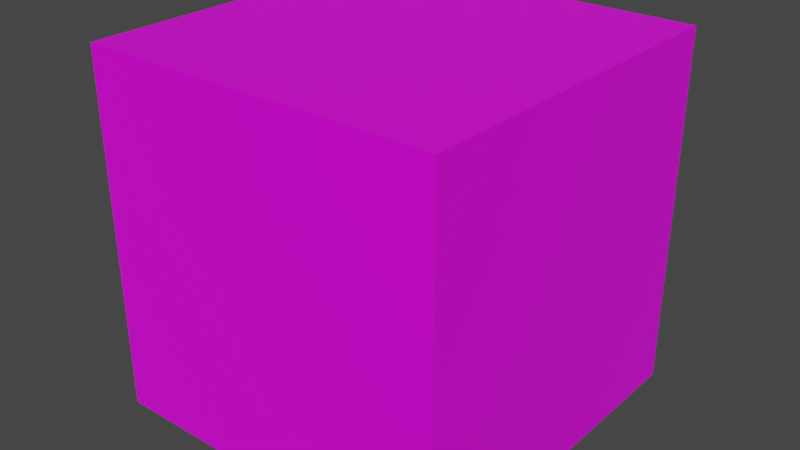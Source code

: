 # Source: weirdCube.blend  (saved by Blender 2.80.75; exported with 4.5.12 LTS)
import bpy
from mathutils import Matrix  # noqa: F401  (used for matrix-valued properties, if any)

bpy.ops.wm.read_factory_settings(use_empty=True)
scene = bpy.context.scene
scene.name = 'Scene'

# ---- collections
col_collection = bpy.data.collections.new('Collection'); scene.collection.children.link(col_collection)

# ---- images (referenced by path relative to the original .blend; pixels are not part of the script)
import os
ASSET_DIR = os.environ.get("B2B_ASSET_DIR", "")  # directory of the original .blend (textures are referenced by path, not embedded)
HERE = os.path.dirname(os.path.abspath(__file__))  # packed textures are extracted next to this script under _unpacked/

def load_image(name, relpath, width, height, colorspace="sRGB"):
    """Load a texture the original file referenced (path relative to the .blend, or extracted next to this script)."""
    p = next((c for c in (os.path.join(HERE, relpath), os.path.join(ASSET_DIR, relpath)) if relpath and os.path.exists(c)), "")
    if p:
        img = bpy.data.images.load(p, check_existing=True)
        img.name = name
    else:  # same state as the original file: an image datablock whose file is absent (Cycles renders it pink)
        img = bpy.data.images.new(name, width, height)
        img.source = "FILE"
        img.filepath = "//" + (relpath or name)
    img.colorspace_settings.name = colorspace
    return img
img_weirdcubetexture_png = load_image('weirdCubeTexture.png', 'weirdCubeTexture.png', 1024, 1024, 'sRGB')

# ---- materials (node trees are filled in below, after node groups)
mat_material = bpy.data.materials.new('Material')
mat_material.alpha_threshold = 0.0
mat_material.use_transparent_shadow = False
mat_material.line_color = (0.0, 0.0, 0.0, 1.0)

# ---- material node trees
mat_material.use_nodes = True; mat_material.node_tree.nodes.clear()
_N = mat_material.node_tree.nodes; _L = mat_material.node_tree.links
n0 = _N.new('ShaderNodeOutputMaterial'); n0.name = 'Material Output'; n0.location = (300, 300)
n1 = _N.new('ShaderNodeBsdfPrincipled'); n1.name = 'Principled BSDF'; n1.location = (10, 300)
n1.distribution = 'GGX'
n1.subsurface_method = 'BURLEY'
n1.inputs[2].default_value = 0.4
n1.inputs[3].default_value = 1.45
n1.inputs[27].default_value = (0.0, 0.0, 0.0, 1.0)
n1.inputs[28].default_value = 1.0
n2 = _N.new('ShaderNodeTexImage'); n2.name = 'Image Texture'; n2.location = (-280, 280)
n2.image = img_weirdcubetexture_png
_L.new(n1.outputs[0], n0.inputs[0])
_L.new(n2.outputs[0], n1.inputs[0])
n0.is_active_output = True

# ---- world
world_world = bpy.data.worlds.new('World'); scene.world = world_world
world_world.use_nodes = True; world_world.node_tree.nodes.clear()
_N = world_world.node_tree.nodes; _L = world_world.node_tree.links
n0 = _N.new('ShaderNodeOutputWorld'); n0.name = 'World Output'; n0.location = (300, 300)
n1 = _N.new('ShaderNodeBackground'); n1.name = 'Background'; n1.location = (10, 300)
n1.inputs[0].default_value = (0.05088, 0.05088, 0.05088, 1.0)
_L.new(n1.outputs[0], n0.inputs[0])
n0.is_active_output = True
world_world.color = (0.05088, 0.05088, 0.05088)
world_world.use_sun_shadow = False
world_world.sun_shadow_jitter_overblur = 0.0

# ---- meshes
me_cube = bpy.data.meshes.new('Cube')
me_cube.from_pydata([(1.0, 1.0, 1.0), (1.0, 1.0, -1.0), (1.0, -1.0, 1.0), (1.0, -1.0, -1.0), (-1.0, 1.0, 1.0), (-1.0, 1.0, -1.0), (-1.0, -1.0, 1.0), (-1.0, -1.0, -1.0)], [], [(0, 4, 6, 2), (3, 2, 6, 7), (7, 6, 4, 5), (5, 1, 3, 7), (1, 0, 2, 3), (5, 4, 0, 1)])
_uv = me_cube.uv_layers.new(name='UVMap')
_uv.uv.foreach_set('vector', [9.942e-05, 9.977e-05, 0.9886, 9.942e-05, 0.9886, 0.9999, 9.959e-05, 0.9999, 9.942e-05, 0.9999, 9.953e-05, 9.942e-05, 0.9886, 9.959e-05, 0.9886, 0.9999, 0.9886, 9.953e-05, 0.9886, 0.9999, 9.942e-05, 0.9999, 9.947e-05, 9.942e-05, 9.942e-05, 9.953e-05, 0.9886, 9.942e-05, 0.9886, 0.9999, 9.947e-05, 0.9999, 9.942e-05, 0.9999, 9.953e-05, 9.942e-05, 0.9886, 9.959e-05, 0.9886, 0.9999, 0.9886, 9.953e-05, 0.9886, 0.9999, 9.942e-05, 0.9999, 9.947e-05, 9.942e-05])
me_cube.materials.append(mat_material)
me_cube.use_remesh_preserve_volume = False
me_cube.use_remesh_preserve_attributes = False
me_cube.use_mirror_vertex_groups = False
me_cube.update()

# ---- objects
ob_cube = bpy.data.objects.new('Cube', me_cube)

# ---- transforms, parenting, visibility, modifiers, constraints
ob_cube.location = (0.0, 0.0, 0.0)
ob_cube.lock_rotations_4d = False
ob_cube.empty_display_type = 'ARROWS'
ob_cube.lineart.crease_threshold = 0.0

# ---- collection membership
col_collection.objects.link(ob_cube)

# ---- scene / render settings (as saved in the file)
scene.frame_start = 1; scene.frame_end = 250; scene.frame_set(1)
scene.render.engine = 'BLENDER_EEVEE_NEXT'
scene.cycles.use_denoising = False
scene.cycles.samples = 128
scene.cycles.sampling_pattern = 'TABULATED_SOBOL'
scene.cycles.use_adaptive_sampling = False
scene.cycles.use_light_tree = False
scene.view_settings.view_transform = 'Filmic'
bpy.context.view_layer.update()

# ---- added for rendering (the .blend has no active camera and no usable light): camera, sun
cam_auto = bpy.data.cameras.new('AutoCamera')
cam_auto.lens = 50.0
cam_auto.sensor_width = 36.0
cam_auto.clip_end = 1000.0
ob_auto_camera = bpy.data.objects.new('AutoCamera', cam_auto)
scene.collection.objects.link(ob_auto_camera)
ob_auto_camera.location = (3.20507, -3.84609, 2.56406)
ob_auto_camera.rotation_euler = (1.09748, -7.21219e-08, 0.694738)
scene.camera = ob_auto_camera
light_auto_sun = bpy.data.lights.new('AutoSun', 'SUN')
light_auto_sun.energy = 3.0
light_auto_sun.angle = 0.0523599
ob_auto_sun = bpy.data.objects.new('AutoSun', light_auto_sun)
scene.collection.objects.link(ob_auto_sun)
ob_auto_sun.rotation_euler = (0.872665, 0.174533, 0.523599)
bpy.context.view_layer.update()

